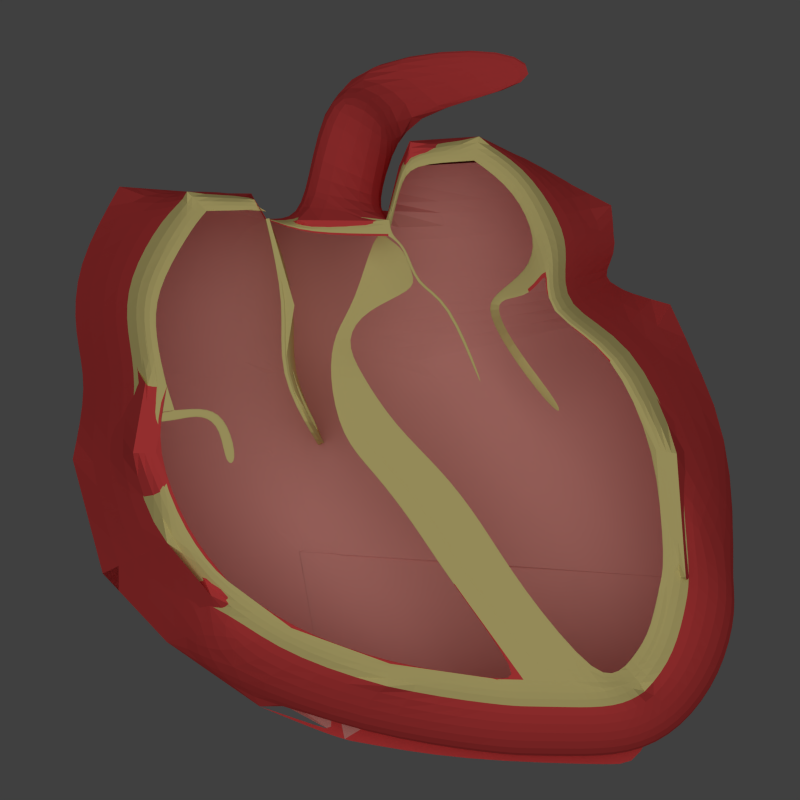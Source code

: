 # Source: HEART.blend  (saved by Blender 2.59.0; exported with 4.5.12 LTS)
import bpy
from mathutils import Matrix  # noqa: F401  (used for matrix-valued properties, if any)

bpy.ops.wm.read_factory_settings(use_empty=True)
scene = bpy.context.scene
scene.name = 'Scene'

# ---- collections
col_collection_1 = bpy.data.collections.new('Collection 1'); scene.collection.children.link(col_collection_1)

# ---- materials (node trees are filled in below, after node groups)
mat_material = bpy.data.materials.new('Material')
mat_material.alpha_threshold = 0.0
mat_material.use_transparent_shadow = False
mat_material.diffuse_color = (0.8, 0.07467, 0.07467, 1.0)
mat_material.roughness = 0.5
mat_material.specular_intensity = 0.0
mat_material.line_color = (0.0, 0.0, 0.0, 1.0)
mat_material_001 = bpy.data.materials.new('Material.001')
mat_material_001.alpha_threshold = 0.0
mat_material_001.use_transparent_shadow = False
mat_material_001.diffuse_color = (0.8, 0.3376, 0.2969, 1.0)
mat_material_001.roughness = 0.5
mat_material_001.line_color = (0.0, 0.0, 0.0, 1.0)
mat_material_002 = bpy.data.materials.new('Material.002')
mat_material_002.alpha_threshold = 0.0
mat_material_002.use_transparent_shadow = False
mat_material_002.diffuse_color = (0.8, 0.6876, 0.264, 1.0)
mat_material_002.roughness = 0.5
mat_material_002.line_color = (0.0, 0.0, 0.0, 1.0)

# ---- material node trees

# ---- world
world_world = bpy.data.worlds.new('World'); scene.world = world_world
world_world.color = (0.05088, 0.05088, 0.05088)
world_world.use_sun_shadow = False
world_world.sun_shadow_jitter_overblur = 0.0
world_world.cycles.sampling_method = 'MANUAL'
world_world.cycles.sample_map_resolution = 256

# ---- cameras
cam_camera = bpy.data.cameras.new('Camera')
cam_camera.type = 'ORTHO'
cam_camera.clip_end = 100.0
cam_camera.lens = 35.0
cam_camera.ortho_scale = 7.314
cam_camera.dof.focus_distance = 0.0
cam_camera.dof.aperture_fstop = 128.0

# ---- lights
light_lamp = bpy.data.lights.new('Lamp', 'SUN')
light_lamp.transmission_factor = 0.0
light_lamp.cutoff_distance = 30.0
light_lamp.angle = 1.571
light_lamp.energy = 1.0
light_lamp.shadow_buffer_clip_start = 1.001
light_lamp.shadow_soft_size = 1.0
light_lamp.shadow_cascade_max_distance = 1000.0
light_lamp.cycles.use_multiple_importance_sampling = False

# ---- meshes
me_cube = bpy.data.meshes.new('Cube')
me_cube.from_pydata([(1.982, 0.08333, -0.7465), (1.718, -0.8506, -0.7207), (1.718, 0.8506, -0.7207), (-1.301, -0.8506, -0.5212), (-1.301, 0.8506, -0.5212), (1.625, 0.1432, 0.8696), (1.376, -0.8963, 0.6341), (1.376, 0.8963, 0.6341), (-1.438, -0.8963, 0.4066), (-1.438, 0.8963, 0.4066), (-1.76, 0.1848, 0.4002), (1.993, 0.1528, 0.0842), (1.664, -0.9319, 0.0), (1.664, 0.9319, 0.0), (-1.51, -0.9319, 0.0), (-1.51, 0.9319, 0.0), (-1.85, 0.1462, -0.03502), (-1.842, 0.1577, 0.687), (-1.507, -0.8502, 0.7233), (-1.507, 0.8502, 0.7233), (0.9629, -0.8495, 0.8207), (0.9189, 0.8593, 0.8745), (1.171, 0.2472, 0.9911), (1.319, 0.1534, 1.135), (0.9808, -0.7862, 1.153), (0.9808, 0.7862, 1.153), (-1.507, -0.7862, 1.002), (-1.507, 0.7862, 1.002), (-1.837, 0.1473, 1.089), (-1.579, 0.1615, 1.548), (-1.299, -0.6666, 1.365), (-1.299, 0.6666, 1.365), (0.9585, -0.6666, 1.346), (0.9585, 0.6666, 1.346), (1.283, 0.1528, 1.444), (-0.5352, 0.0, -0.5718), (-0.5352, 0.8506, -0.5718), (-0.7241, 0.0, 0.4643), (-0.7241, 0.8963, 0.4643), (-0.7048, 0.9319, 0.0), (-0.7048, 0.0, 0.0), (-0.8917, 0.8502, 0.7616), (-0.8917, 0.0, 0.7616), (-0.876, 0.0, 1.04), (-0.876, 0.7862, 1.04), (-0.7264, -0.6666, 1.361), (-0.7264, 0.6666, 1.361), (-0.7264, 0.0, 1.361), (-0.8088, 0.0, 1.516), (-0.8088, -0.5713, 1.516), (-0.8088, 0.5713, 1.516), (-1.186, -0.5713, 1.519), (-1.186, 0.5713, 1.519), (-1.186, 0.0, 1.519), (0.3948, 0.0, -0.6332), (0.3948, 0.8506, -0.6332), (0.1424, 0.0, 0.5344), (0.1424, 0.8963, 0.5344), (0.2729, 0.9319, 0.0), (0.2729, 0.0, 0.0), (-0.1445, 0.8593, 0.8082), (-0.1445, 0.0, 0.8082), (-0.1098, 0.0, 1.087), (-0.1098, 0.7862, 1.087), (-0.03113, -0.6666, 1.355), (-0.03113, 0.6666, 1.355), (-0.03113, 0.0, 1.355), (-0.2945, 0.0, -0.5877), (-0.2945, 0.8506, -0.5877), (-0.4998, 0.0, 0.4824), (-0.4998, 0.8963, 0.4824), (-0.4517, 0.9319, 0.0), (-0.4517, 0.0, 0.0), (-0.6983, 0.8502, 0.7737), (-0.6983, 0.0, 0.7737), (-0.6776, 0.0, 1.052), (-0.6776, 0.7862, 1.052), (-0.5464, -0.6666, 1.359), (-0.5464, 0.6666, 1.359), (-0.5464, 0.0, 1.359), (-0.3321, 0.5256, 2.232), (-0.3321, 0.1607, 2.232), (0.07665, 0.5256, 1.936), (0.07665, 0.1607, 1.936), (0.04395, 0.0, 1.665), (0.04395, -0.4861, 1.665), (0.04395, 0.4861, 1.665), (0.7737, 0.0, 1.712), (0.7737, -0.4861, 1.712), (0.7737, 0.4861, 1.712), (0.5097, -0.4087, 1.839), (0.5097, 0.4087, 1.839), (0.5097, 0.0, 1.839), (0.1069, -0.4087, 1.813), (0.1069, 0.4087, 1.813), (0.1069, 0.0, 1.813), (-0.1388, 0.8218, -0.8487), (0.4848, 0.8218, -0.8606), (-0.3566, 0.8218, -0.8445), (-1.049, -0.8218, -0.8312), (-1.049, 0.8218, -0.8312), (1.682, -0.8218, -0.8836), (1.682, 0.8218, -0.8836), (2.045, 1.446e-16, -0.9645), (1.958, 7.224e-16, -1.321), (1.618, -0.7743, -1.171), (1.618, 0.7743, -1.171), (-0.648, -0.7743, -1.128), (-0.648, 0.7743, -1.128), (-0.07343, 0.7743, -1.139), (0.6245, 0.7743, -1.152), (0.1073, 0.7743, -1.142), (-0.1144, 7.035e-16, -1.714), (-0.02423, -0.6875, -1.353), (-0.02423, 0.6875, -1.353), (1.471, -0.6875, -1.382), (1.471, 0.6875, -1.382), (1.714, 1.64e-16, -1.663), (1.389, -8.402e-17, -1.827), (1.307, -0.5674, -1.464), (1.307, 0.5674, -1.464), (0.6603, -0.5674, -1.452), (0.6603, 0.5674, -1.452), (0.6303, 4.34e-17, -1.822), (0.8172, -4.518e-18, -1.827), (0.8243, -0.5674, -1.455), (0.8243, 0.5674, -1.455), (1.016, 5.792e-18, -1.83), (1.023, -0.5674, -1.459), (1.023, 0.5674, -1.459), (0.8687, 4.737e-18, -1.828), (0.8758, -0.5674, -1.456), (0.8758, 0.5674, -1.456), (-0.4867, -0.2953, 1.694), (-0.4867, 0.2057, 1.694), (-0.06336, 0.2057, 1.483), (-0.06336, -0.2953, 1.483), (0.05244, 0.7542, 1.858), (-0.4166, 0.7542, 2.077), (0.09342, 0.7542, 2.006), (-0.1401, 0.7542, 2.379), (0.8159, 1.12, 2.428), (1.038, 1.09, 2.184), (0.8956, 0.9605, 2.09), (0.6739, 0.9904, 2.334), (0.8147, -0.5869, -1.316), (0.9498, -0.5869, -1.318), (0.7675, -0.5869, -1.315), (0.6175, -0.5869, -1.312), (1.209, -0.5869, -1.323), (1.359, -0.6968, -1.248), (-0.009122, -0.6968, -1.222), (-0.5801, -0.7762, -1.015), (1.494, -0.7762, -1.055), (1.553, -0.8197, -0.7919), (-0.9474, -0.8197, -0.744), (0.1109, -0.4415, 1.676), (0.4795, -0.4415, 1.7), (0.7155, -0.5124, 1.515), (0.05328, -0.5124, 1.541), (-0.4871, -0.6776, 1.261), (-0.01544, -0.6776, 1.257), (-1.072, -0.5904, 1.407), (-0.7272, -0.5904, 1.404), (0.8387, -0.6776, 1.243), (-1.176, -0.6776, 1.267), (-1.366, -0.7871, 0.9337), (0.9108, -0.7871, 1.072), (-1.366, -0.8456, 0.6788), (-1.369, -0.9205, 0.01686), (1.536, -0.9205, 0.01686), (-1.303, -0.8878, 0.389), (1.272, -0.8878, 0.5973), (-1.178, -0.846, -0.4602), (1.586, -0.846, -0.6428), (-0.6168, -0.5904, 0.8986), (-0.6146, 0.6666, 0.8547), (-0.6146, -0.6666, 0.8547), (-0.6738, -0.6666, 0.4663), (-0.6738, 0.6666, 0.4663), (-0.676, -0.5904, 0.5102), (-0.4332, -0.5904, 0.09893), (-0.4313, 1.788e-07, 0.05497), (-0.4313, 0.6666, 0.05497), (-0.4313, -0.6666, 0.05497), (0.003602, -0.6776, 1.257), (-0.01209, 0.0, 1.355), (-0.01209, 0.6666, 1.355), (-0.01209, -0.6666, 1.355), (0.08972, -0.6776, 1.205), (0.07068, -0.6776, 1.205), (0.1373, -0.6776, 0.9623), (0.1494, -0.6776, 0.9771), (0.3364, -0.6776, 0.9029), (0.3178, -0.6776, 0.8987), (0.5245, -0.6776, 0.3705), (0.5431, -0.6776, 0.3747), (0.8065, -0.782, 0.9023), (0.7879, -0.6826, 1.063), (0.586, -0.6185, 0.9245), (0.641, -0.6547, 0.903), (0.6024, -0.6612, 0.8264), (0.5442, -0.625, 0.8174), (0.7049, -0.1271, 0.5342), (0.7402, -0.1633, 0.5814), (1.01, -0.3421, 0.2427), (0.9748, -0.3059, 0.1955), (-0.3892, -0.6666, 0.05868), (-0.3892, 0.6666, 0.05868), (-0.3892, 1.788e-07, 0.05868), (-0.391, -0.5904, 0.1026), (-0.6261, -0.5904, 0.5139), (-0.624, 1.192e-07, 0.47), (-0.624, 0.6666, 0.47), (-0.624, -0.6666, 0.47), (-0.5628, -0.6666, 0.8584), (-0.5628, 0.6666, 0.8584), (-0.5628, 7.451e-08, 0.8584), (-0.565, -0.5904, 0.9023), (-0.709, 0.0, 1.364), (-0.709, 0.6666, 1.364), (-0.709, -0.6666, 1.364), (-1.259, -0.8878, 0.2494), (-1.243, -0.8878, 0.191), (-1.095, -0.8878, 0.225), (-1.058, -0.8878, 0.273), (-0.9429, -0.8878, 0.1832), (-0.9905, -0.8878, 0.146), (-0.9656, -0.8878, -0.0868), (-0.8851, -0.8878, -0.06623), (1.973, 0.08023, -0.7455), (1.709, -0.8498, -0.7211), (1.713, 0.8424, -0.7192), (-1.292, -0.8475, -0.5171), (-1.296, 0.8427, -0.5175), (-1.676, 0.113, -0.6979), (1.619, 0.1385, 0.8632), (1.369, -0.8961, 0.627), (1.371, 0.8885, 0.6294), (-1.428, -0.8942, 0.4072), (-1.433, 0.8876, 0.4058), (-1.752, 0.1789, 0.4001), (1.984, 0.1477, 0.08213), (1.656, -0.9267, -0.001665), (1.659, 0.9237, -0.001163), (-1.5, -0.9289, -0.0001276), (-1.504, 0.9238, 0.0007263), (-1.841, 0.1412, -0.03405), (-1.833, 0.1524, 0.6875), (-1.499, -0.8551, 0.7257), (-1.501, 0.8419, 0.7226), (0.9619, -0.8401, 0.8175), (0.9165, 0.8501, 0.8715), (1.165, 0.2393, 0.9888), (1.31, 0.1487, 1.136), (0.9762, -0.7774, 1.152), (0.9754, 0.7779, 1.151), (-1.498, -0.7903, 1.001), (-1.502, 0.7782, 0.9989), (-1.829, 0.1421, 1.087), (-1.575, 0.1567, 1.541), (-1.294, -0.6633, 1.357), (-1.296, 0.6592, 1.359), (0.9546, -0.659, 1.341), (0.9538, 0.6594, 1.341), (1.276, 0.148, 1.439), (-0.5357, -0.009988, -0.5718), (-0.5352, 0.8406, -0.5705), (-0.7248, -0.009977, 0.4642), (-0.7241, 0.8863, 0.4632), (-0.7047, 0.9219, 0.0003375), (-0.7055, -0.009974, 9.552e-05), (-0.8916, 0.8403, 0.7597), (-0.8927, -0.009947, 0.7612), (-0.8769, -0.009957, 1.04), (-0.8759, 0.7766, 1.037), (-0.7336, -0.6729, 1.357), (-0.73, 0.6598, 1.354), (-0.733, -0.006868, 1.357), (-0.8135, -0.002456, 1.508), (-0.8133, -0.566, 1.509), (-0.813, 0.5674, 1.508), (-1.185, -0.5664, 1.511), (-1.185, 0.567, 1.51), (-1.185, -0.002654, 1.51), (0.3952, -0.009986, -0.6329), (0.3948, 0.8407, -0.6319), (0.1428, -0.009901, 0.5357), (0.1424, 0.8863, 0.5334), (0.2729, 0.9219, 0.0003171), (0.2733, -0.00999, 0.0002039), (-0.1444, 0.8495, 0.8063), (-0.1441, -0.00999, 0.8081), (-0.1091, -0.009945, 1.086), (-0.1096, 0.7768, 1.083), (-0.0333, -0.6587, 1.349), (-0.02859, 0.6571, 1.353), (-0.02919, -0.009733, 1.353), (-0.2945, -0.01, -0.5877), (-0.2944, 0.8406, -0.5864), (-0.4998, -0.01, 0.4824), (-0.4997, 0.8863, 0.4814), (-0.4516, 0.9219, 0.0003278), (-0.4517, -0.01, 0.0), (-0.6981, 0.8404, 0.7718), (-0.6983, -0.01, 0.7737), (-0.6776, -0.01, 1.052), (-0.6775, 0.7766, 1.049), (-0.5456, -0.659, 1.353), (-0.5464, 0.6594, 1.352), (-0.5422, -0.007741, 1.354), (-0.3274, 0.5283, 2.224), (-0.3294, 0.164, 2.223), (0.06706, 0.5284, 1.935), (0.0679, 0.1638, 1.932), (0.05294, -0.002696, 1.662), (0.04824, -0.4785, 1.661), (0.05057, 0.4805, 1.66), (0.7692, -0.003525, 1.704), (0.7707, -0.4798, 1.705), (0.7704, 0.4807, 1.704), (0.5086, -0.4032, 1.83), (0.5084, 0.4041, 1.83), (0.5077, 0.0, 1.829), (0.1114, -0.4036, 1.806), (0.1116, 0.4045, 1.805), (0.1126, 0.0, 1.805), (-0.1387, 0.8119, -0.8473), (0.4849, 0.8119, -0.8591), (-0.3566, 0.8119, -0.8432), (-1.303, 8.621e-05, -1.096), (-1.046, -0.8136, -0.8269), (-1.046, 0.8138, -0.8265), (1.674, -0.8268, -0.8833), (1.677, 0.8136, -0.8811), (2.036, 0.0003833, -0.9622), (1.949, 7.224e-16, -1.316), (1.609, -0.7781, -1.169), (1.613, 0.7664, -1.167), (-0.646, -0.7661, -1.122), (-0.6456, 0.7665, -1.122), (-0.7636, 0.05111, -1.47), (-0.07338, 0.7646, -1.136), (0.6246, 0.7646, -1.149), (0.1073, 0.7646, -1.139), (-0.1123, 7.035e-16, -1.704), (-0.02386, -0.6793, -1.348), (-0.02316, 0.6803, -1.347), (1.463, -0.6891, -1.376), (1.468, 0.6805, -1.376), (1.708, 1.64e-16, -1.655), (1.387, -8.402e-17, -1.817), (1.304, -0.5651, -1.455), (1.306, 0.562, -1.456), (0.6604, -0.5599, -1.445), (0.6607, 0.5619, -1.443), (0.6309, 4.34e-17, -1.812), (0.8174, -4.518e-18, -1.817), (0.8244, -0.5598, -1.448), (0.8244, 0.5618, -1.447), (1.016, 5.792e-18, -1.82), (1.024, -0.5666, -1.449), (1.024, 0.5618, -1.45), (0.8689, 4.737e-18, -1.818), (0.876, -0.5628, -1.447), (0.876, 0.5618, -1.448), (-0.481, -0.2905, 1.687), (-0.4779, 0.2016, 1.697), (-0.06835, 0.2004, 1.49), (-0.07121, -0.2916, 1.478), (0.04794, 0.7472, 1.864), (-0.4091, 0.7476, 2.077), (0.09236, 0.7455, 2.011), (-0.1379, 0.7512, 2.369), (0.8138, 1.115, 2.42), (1.028, 1.089, 2.184), (0.8903, 0.966, 2.096), (0.6707, 0.998, 2.329), (0.8147, -0.577, -1.314), (0.9497, -0.5968, -1.32), (0.7675, -0.577, -1.313), (0.6165, -0.577, -1.311), (1.207, -0.5964, -1.326), (1.356, -0.7057, -1.251), (-0.01044, -0.6869, -1.221), (-0.581, -0.7662, -1.015), (1.492, -0.7859, -1.057), (1.552, -0.8295, -0.7933), (-0.9481, -0.8097, -0.7434), (0.1075, -0.4324, 1.674), (0.4804, -0.4318, 1.698), (0.7183, -0.5032, 1.512), (0.04615, -0.5057, 1.539), (-0.4871, -0.6677, 1.26), (-0.01645, -0.6677, 1.256), (-1.073, -0.5808, 1.405), (-0.7272, -0.5805, 1.403), (0.8428, -0.6693, 1.24), (-1.179, -0.6861, 1.263), (-1.365, -0.7967, 0.9361), (0.9154, -0.7788, 1.069), (0.855, -0.8491, 0.8167), (-1.365, -0.8554, 0.6807), (-1.368, -0.9193, 0.006983), (1.536, -0.9301, 0.01938), (-1.303, -0.8782, 0.3918), (1.273, -0.8779, 0.5976), (-1.175, -0.838, -0.4656), (1.587, -0.8361, -0.6419), (-0.6168, -0.5804, 0.8986), (-0.6146, 0.6766, 0.8547), (-0.6146, -0.6766, 0.8547), (-0.6738, -0.6766, 0.4663), (-0.6738, 0.6766, 0.4663), (-0.676, -0.5804, 0.5102), (-0.4332, -0.5804, 0.09893), (-0.4263, 1.788e-07, 0.04519), (-0.4281, 0.6743, 0.0487), (-0.4281, -0.6743, 0.0487), (0.003602, -0.6676, 1.256), (-0.012, 0.0, 1.345), (-0.01209, 0.6666, 1.365), (-0.01209, -0.6596, 1.348), (0.08972, -0.6676, 1.205), (0.07068, -0.6676, 1.205), (0.1373, -0.6676, 0.9623), (0.1494, -0.6676, 0.9771), (0.3364, -0.6676, 0.9029), (0.3178, -0.6676, 0.8987), (0.5245, -0.6676, 0.3705), (0.5431, -0.6676, 0.3747), (0.8123, -0.7745, 0.899), (0.7939, -0.6753, 1.06), (0.5911, -0.6105, 0.9215), (0.6462, -0.6469, 0.8998), (0.6058, -0.6521, 0.8285), (0.5456, -0.6168, 0.823), (0.7092, -0.1192, 0.5387), (0.7424, -0.1561, 0.588), (1.016, -0.3345, 0.2438), (0.9812, -0.2983, 0.1965), (-0.371, -0.6722, 0.05531), (-0.371, 0.6722, 0.05531), (-0.3672, 1.788e-07, 0.0546), (-0.391, -0.5804, 0.1026), (-0.6261, -0.5804, 0.5139), (-0.5959, 1.192e-07, 0.4718), (-0.6068, 0.6745, 0.4711), (-0.6068, -0.6745, 0.4711), (-0.5407, -0.6732, 0.8588), (-0.5407, 0.6732, 0.8588), (-0.5332, 7.451e-08, 0.8589), (-0.565, -0.5804, 0.9023), (-0.7038, 0.0, 1.373), (-0.7047, 0.6724, 1.371), (-0.7047, -0.6724, 1.371), (-1.259, -0.8978, 0.2494), (-1.243, -0.8978, 0.191), (-1.095, -0.8978, 0.225), (-1.058, -0.8978, 0.273), (-0.9429, -0.8978, 0.1832), (-0.9905, -0.8978, 0.146), (-0.9656, -0.8978, -0.0868), (-0.8851, -0.8978, -0.06623), (-0.2715, -5.916e-09, -1.659), (0.3948, 0.0, -1.748), (-0.3513, 0.0126, -1.609), (1.421, 0.08333, -1.802), (1.383, 0.08333, -1.81), (-0.3691, 0.0126, -1.633), (0.3948, 0.0, -1.786), (-0.2348, -9.634e-09, -1.669), (-1.259, -0.8978, 0.2494), (-1.303, -0.8782, 0.3918), (-1.259, -0.8878, 0.2494), (-1.303, -0.8878, 0.389), (-1.327, -0.8878, 0.2399), (-1.337, -0.8878, 0.1803), (-1.327, -0.8978, 0.2399), (-1.337, -0.8978, 0.1803), (-1.337, -0.8978, 0.1803), (-1.327, -0.8978, 0.2399), (-1.337, -0.8878, 0.1803), (-1.327, -0.8878, 0.2399), (0.7547, -0.5964, -0.7726), (0.319, -0.577, -0.7105), (0.4993, -0.5968, -0.7374), (0.3658, -0.577, -0.7168), (0.7567, -0.5869, -0.7703), (0.3188, -0.5869, -0.7119), (0.4995, -0.5869, -0.736), (0.3656, -0.5869, -0.7181), (0.1553, -0.5869, -0.3853), (0.2795, -0.5869, -0.3808), (0.112, -0.5869, -0.3869), (0.5179, -0.5869, -0.3721), (0.1553, -0.5777, -0.3841), (0.2795, -0.596, -0.3821), (0.1119, -0.5777, -0.3857), (0.5164, -0.5956, -0.3744), (0.2975, -0.5956, -0.09465), (-0.1071, -0.5777, -0.1059), (0.06055, -0.596, -0.1023), (-0.06369, -0.5777, -0.1043), (0.2989, -0.5869, -0.09226), (-0.107, -0.5869, -0.1071), (0.0605, -0.5869, -0.101), (-0.06365, -0.5869, -0.1055), (-0.2595, -0.5868, 0.09697), (-0.1613, -0.5868, 0.12), (-0.2937, -0.5868, 0.08894), (0.02716, -0.5868, 0.1641), (-0.2597, -0.5795, 0.09797), (-0.1611, -0.5942, 0.119), (-0.294, -0.5795, 0.08994), (0.02637, -0.5939, 0.162), (-0.1727, -0.5911, 0.4613), (-0.368, -0.5824, 0.4559), (-0.2871, -0.5912, 0.4577), (-0.347, -0.5824, 0.4567), (-0.172, -0.5868, 0.4625), (-0.368, -0.5868, 0.4553), (-0.2871, -0.5868, 0.4583), (-0.347, -0.5868, 0.4561), (-0.3266, -0.5103, 0.6973), (-0.3081, -0.5103, 0.6846), (-0.3331, -0.5103, 0.7017), (-0.2725, -0.5103, 0.6601), (-0.3265, -0.5087, 0.6975), (-0.3082, -0.512, 0.6844), (-0.333, -0.5087, 0.7019), (-0.273, -0.5119, 0.6599), (-0.1499, -0.4981, 0.8327), (-0.21, -0.4948, 0.8746), (-0.1852, -0.4981, 0.8571), (-0.2035, -0.4948, 0.8702), (-0.1495, -0.4965, 0.8328), (-0.2101, -0.4965, 0.8745), (-0.1851, -0.4965, 0.8573), (-0.2036, -0.4965, 0.87), (-0.07419, -0.4679, 1.254), (0.04182, -0.4679, 1.162), (-0.09996, -0.4679, 1.292), (0.1412, -0.4679, 0.9368), (-0.07308, -0.4582, 1.254), (0.04071, -0.4775, 1.161), (-0.09885, -0.4582, 1.292), (0.1383, -0.4771, 0.9368), (0.1294, -0.4701, 1.026), (-0.03215, -0.4573, 1.268), (0.0764, -0.4704, 1.184), (-0.01459, -0.4573, 1.242), (0.1314, -0.4638, 1.026), (-0.03291, -0.4638, 1.268), (0.07715, -0.4638, 1.185), (-0.01535, -0.4638, 1.242), (1.983, -0.4658, -0.6317), (2.001, -0.4994, -0.852), (1.913, -0.473, -1.224), (-0.2333, -0.4248, -1.559), (1.686, -0.4248, -1.545), (1.401, -0.358, -1.688), (0.5905, -0.358, -1.679), (0.7929, -0.358, -1.683), (1.022, -0.358, -1.687), (0.8522, -0.358, -1.684), (-1.064, -0.4426, -1.252)], [(163, 175), (396, 409), (113, 346), (115, 348)], [(0, 11, 13, 2), (11, 12, 6, 5), (7, 13, 11, 5), (3, 235, 16, 14), (16, 235, 4, 15), (14, 16, 10, 8), (10, 16, 15, 9), (10, 17, 18, 8), (19, 17, 10, 9), (6, 20, 22, 5), (22, 21, 7, 5), (20, 24, 23, 22), (23, 25, 21, 22), (17, 28, 26, 18), (27, 28, 17, 19), (28, 29, 30, 26), (31, 29, 28, 27), (24, 32, 34, 23), (34, 33, 25, 23), (4, 36, 39, 15), (15, 39, 38, 9), (40, 16, 10, 37), (35, 40, 16, 235), (41, 19, 9, 38), (37, 10, 17, 42), (42, 17, 28, 43), (44, 27, 19, 41), (46, 31, 27, 44), (43, 28, 29, 47), (45, 47, 48, 49), (48, 47, 46, 50), (47, 29, 53, 48), (50, 46, 31, 52), (29, 53, 51, 30), (52, 31, 29, 53), (48, 53, 51, 49), (52, 53, 48, 50), (55, 2, 13, 58), (58, 13, 7, 57), (11, 59, 56, 5), (0, 54, 59, 11), (21, 60, 57, 7), (5, 56, 61, 22), (22, 61, 62, 23), (25, 63, 60, 21), (33, 65, 63, 25), (23, 62, 66, 34), (68, 55, 58, 71), (36, 68, 71, 39), (71, 58, 57, 70), (39, 71, 70, 38), (59, 72, 69, 56), (72, 40, 37, 69), (54, 67, 72, 59), (67, 72, 40, 35), (73, 41, 38, 70), (60, 73, 70, 57), (56, 69, 74, 61), (69, 37, 42, 74), (61, 74, 75, 62), (74, 42, 43, 75), (76, 44, 41, 73), (63, 76, 73, 60), (78, 46, 44, 76), (65, 78, 76, 63), (62, 75, 79, 66), (75, 43, 47, 79), (79, 47, 45, 77), (46, 47, 79, 78), (66, 64, 85, 84), (86, 65, 66, 84), (34, 66, 84, 87), (89, 86, 65, 33), (32, 88, 87, 34), (87, 89, 33, 34), (88, 90, 92, 87), (92, 91, 89, 87), (91, 94, 86, 89), (84, 85, 93, 95), (94, 95, 84, 86), (92, 95, 93, 90), (94, 91, 92, 95), (96, 97, 55, 68), (98, 96, 68, 36), (97, 102, 2, 55), (100, 98, 36, 4), (3, 99, 330, 235), (330, 100, 4, 235), (0, 2, 102, 103), (106, 104, 103, 102), (341, 108, 100, 330), (108, 109, 98, 100), (110, 106, 102, 97), (109, 111, 96, 98), (111, 110, 97, 96), (112, 114, 108, 341), (116, 117, 104, 106), (120, 118, 117, 116), (123, 122, 114, 112), (123, 124, 126, 122), (120, 129, 127, 118), (132, 126, 124, 130), (129, 132, 130, 127), (77, 133, 134, 79), (133, 81, 80, 134), (79, 134, 135, 66), (64, 136, 133, 77), (136, 83, 81, 133), (66, 135, 136, 64), (135, 82, 83, 136), (135, 134, 138, 137), (82, 135, 137, 139), (134, 80, 140, 138), (138, 140, 139, 137), (139, 140, 141, 142), (140, 80, 144, 141), (82, 139, 142, 143), (144, 143, 142, 141), (80, 81, 83, 82), (80, 82, 143, 144), (128, 131, 145, 146), (125, 147, 145, 131), (119, 128, 146, 149), (121, 148, 147, 125), (113, 151, 148, 121), (115, 119, 149, 150), (107, 152, 151, 113), (105, 115, 150, 153), (99, 155, 152, 107), (101, 105, 153, 154), (3, 173, 155, 99), (1, 101, 154, 174), (93, 85, 159, 156), (90, 93, 156, 157), (88, 158, 157, 90), (32, 164, 158, 88), (85, 64, 161, 159), (64, 77, 160, 161), (51, 162, 165, 30), (49, 51, 162, 163), (24, 167, 164, 32), (26, 30, 165, 166), (18, 26, 166, 168), (20, 401, 167, 24), (6, 172, 401, 20), (8, 18, 168, 171), (8, 171, 169, 14), (3, 14, 169, 173), (6, 12, 170, 172), (1, 174, 170, 12), (45, 160, 77), (64, 161, 185, 188), (66, 65, 187, 186), (66, 186, 188, 64), (185, 161, 190, 189), (189, 190, 191, 192), (192, 191, 194, 193), (193, 194, 195, 196), (167, 197, 198, 164), (197, 200, 199, 198), (200, 201, 202, 199), (201, 204, 203, 202), (204, 205, 206, 203), (180, 181, 210, 211), (184, 178, 214, 207), (182, 184, 207, 209), (183, 182, 209, 208), (179, 183, 208, 213), (175, 180, 211, 218), (176, 179, 213, 216), (178, 177, 215, 214), (177, 45, 221, 215), (46, 176, 216, 220), (47, 46, 220, 219), (45, 221, 219, 47), (219, 220, 216, 217), (221, 215, 217, 219), (215, 214, 212, 217), (217, 216, 213, 212), (212, 213, 208, 209), (214, 207, 209, 212), (223, 222, 225, 224), (224, 225, 226, 227), (227, 226, 229, 228), (243, 231, 230, 242), (244, 242, 230, 232), (237, 243, 242, 236), (242, 244, 238, 236), (247, 245, 233, 235), (234, 235, 247, 246), (241, 239, 245, 247), (246, 240, 241, 247), (249, 248, 241, 239), (241, 248, 250, 240), (253, 251, 237, 236), (238, 252, 253, 236), (254, 255, 251, 253), (252, 256, 254, 253), (257, 259, 248, 249), (248, 259, 258, 250), (261, 260, 259, 257), (259, 260, 262, 258), (265, 263, 255, 254), (256, 264, 265, 254), (270, 267, 234, 246), (269, 270, 246, 240), (241, 268, 271, 247), (247, 271, 266, 235), (240, 250, 272, 269), (248, 241, 268, 273), (259, 248, 273, 274), (250, 258, 275, 272), (258, 262, 277, 275), (260, 259, 274, 278), (279, 278, 276, 280), (277, 278, 279, 281), (284, 279, 278, 260), (262, 283, 281, 277), (282, 284, 260, 261), (260, 262, 283, 284), (282, 284, 279, 280), (279, 284, 283, 281), (244, 232, 286, 289), (238, 244, 289, 288), (287, 236, 242, 290), (290, 242, 230, 285), (288, 291, 252, 238), (292, 287, 236, 253), (293, 292, 253, 254), (291, 294, 256, 252), (294, 296, 264, 256), (297, 293, 254, 265), (289, 286, 299, 302), (302, 299, 267, 270), (288, 289, 302, 301), (301, 302, 270, 269), (300, 287, 290, 303), (268, 300, 303, 271), (303, 290, 285, 298), (271, 303, 298, 266), (269, 272, 304, 301), (301, 304, 291, 288), (305, 300, 287, 292), (273, 268, 300, 305), (306, 305, 292, 293), (274, 273, 305, 306), (272, 275, 307, 304), (304, 307, 294, 291), (275, 277, 309, 307), (307, 309, 296, 294), (310, 306, 293, 297), (278, 274, 306, 310), (276, 278, 310, 308), (310, 278, 277, 309), (316, 295, 297, 315), (297, 296, 317, 315), (315, 318, 265, 297), (296, 317, 320, 264), (318, 319, 263, 265), (264, 320, 318, 265), (323, 321, 319, 318), (320, 322, 323, 318), (317, 325, 322, 320), (324, 316, 315, 326), (315, 317, 325, 326), (324, 321, 323, 326), (323, 322, 325, 326), (286, 299, 327, 328), (299, 267, 329, 327), (232, 286, 328, 334), (267, 234, 332, 329), (330, 235, 233, 331), (234, 235, 330, 332), (333, 231, 230, 335), (334, 335, 230, 232), (337, 333, 335, 336), (335, 334, 338, 336), (341, 330, 331, 339), (332, 330, 341, 340), (329, 332, 340, 342), (334, 328, 343, 338), (327, 329, 342, 344), (328, 327, 344, 343), (345, 341, 339, 346), (340, 341, 345, 347), (348, 337, 336, 350), (336, 338, 349, 350), (352, 348, 350, 351), (350, 349, 353, 351), (356, 345, 346, 354), (347, 345, 356, 355), (356, 354, 358, 357), (359, 355, 356, 357), (352, 351, 360, 361), (360, 351, 353, 362), (364, 363, 357, 358), (357, 363, 365, 359), (361, 360, 363, 364), (363, 360, 362, 365), (367, 310, 308, 366), (311, 367, 366, 312), (368, 297, 310, 367), (366, 308, 295, 369), (312, 366, 369, 314), (369, 295, 297, 368), (314, 369, 368, 313), (371, 370, 368, 367), (370, 372, 313, 368), (373, 371, 367, 311), (372, 370, 371, 373), (374, 375, 372, 373), (377, 374, 373, 311), (375, 376, 313, 372), (375, 374, 377, 376), (314, 313, 311, 312), (376, 377, 311, 313), (378, 379, 361, 364), (378, 364, 358, 380), (379, 382, 352, 361), (380, 358, 354, 381), (381, 354, 346, 384), (382, 383, 348, 352), (384, 346, 339, 385), (383, 386, 337, 348), (385, 339, 331, 388), (386, 387, 333, 337), (388, 331, 233, 407), (387, 408, 231, 333), (392, 316, 324, 389), (389, 390, 321, 324), (390, 391, 319, 321), (391, 397, 263, 319), (394, 295, 316, 392), (393, 308, 295, 394), (398, 395, 282, 261), (395, 282, 280, 396), (397, 400, 255, 263), (398, 261, 257, 399), (399, 257, 249, 402), (400, 401, 251, 255), (401, 406, 237, 251), (402, 249, 239, 405), (403, 405, 239, 245), (403, 407, 233, 245), (404, 243, 237, 406), (404, 243, 231, 408), (308, 393, 276), (419, 394, 295, 422), (421, 296, 297, 420), (422, 420, 297, 295), (424, 394, 419, 423), (425, 424, 423, 426), (428, 425, 426, 427), (429, 428, 427, 430), (432, 431, 400, 397), (433, 434, 431, 432), (436, 435, 434, 433), (437, 438, 435, 436), (440, 439, 438, 437), (444, 415, 414, 445), (448, 412, 418, 441), (441, 418, 416, 443), (443, 416, 417, 442), (442, 417, 413, 447), (445, 414, 409, 452), (447, 413, 410, 450), (449, 411, 412, 448), (455, 276, 411, 449), (450, 410, 277, 454), (454, 277, 278, 453), (453, 278, 276, 455), (450, 454, 453, 451), (451, 453, 455, 449), (446, 451, 449, 448), (447, 450, 451, 446), (442, 447, 446, 443), (443, 446, 448, 441), (459, 456, 457, 458), (460, 459, 458, 461), (463, 460, 461, 462), (159, 161, 394, 392), (154, 387, 386, 153), (45, 49, 280, 276), (211, 210, 444, 445), (162, 395, 398, 165), (152, 151, 384, 385), (182, 183, 417, 416), (174, 408, 404, 170), (168, 166, 399, 402), (193, 196, 430, 427), (226, 225, 459, 460), (186, 420, 422, 188), (161, 160, 393, 394), (206, 440, 437, 203), (189, 192, 426, 423), (180, 175, 409, 414), (194, 191, 425, 428), (191, 190, 424, 425), (157, 156, 389, 390), (35, 266, 298, 67), (184, 182, 416, 418), (49, 163, 396, 280), (188, 185, 419, 422), (150, 383, 382, 149), (192, 193, 427, 426), (203, 437, 436, 202), (155, 152, 385, 388), (87, 84, 315, 318), (204, 438, 439, 205), (172, 170, 404, 406), (67, 54, 285, 298), (173, 169, 403, 407), (160, 45, 276, 393), (158, 391, 390, 157), (198, 432, 397, 164), (200, 434, 435, 201), (156, 159, 392, 389), (202, 436, 433, 199), (164, 397, 391, 158), (228, 229, 463, 462), (151, 148, 381, 384), (183, 179, 413, 417), (174, 154, 387, 408), (227, 228, 462, 461), (201, 435, 438, 204), (45, 177, 411, 276), (235, 266, 35), (153, 386, 383, 150), (65, 296, 309, 78), (176, 46, 277, 410), (171, 405, 403, 169), (54, 0, 230, 285), (166, 165, 398, 399), (185, 189, 423, 419), (179, 176, 410, 413), (175, 218, 452, 409), (205, 439, 440, 206), (177, 178, 412, 411), (401, 400, 167), (78, 79, 310, 309), (210, 181, 415, 444), (187, 65, 296, 421), (167, 400, 431, 197), (195, 194, 428, 429), (196, 195, 429, 430), (148, 147, 380, 381), (229, 226, 460, 463), (173, 407, 388, 155), (181, 180, 414, 415), (163, 162, 395, 396), (178, 184, 418, 412), (224, 227, 461, 458), (190, 161, 394, 424), (197, 431, 434, 200), (171, 168, 402, 405), (223, 224, 458, 457), (225, 222, 456, 459), (172, 406, 401), (199, 433, 432, 198), (218, 211, 445, 452), (186, 187, 421, 420), (54, 67, 464, 465), (67, 464, 466, 35), (0, 54, 465, 467), (466, 469, 341), (467, 465, 470, 468), (464, 471, 469, 466), (465, 464, 471, 470), (171, 405, 473, 475), (405, 456, 472, 473), (171, 475, 474, 222), (223, 457, 480, 482), (456, 222, 483, 481), (457, 456, 481, 480), (222, 223, 482, 483), (482, 480, 479, 477), (481, 483, 476, 478), (480, 481, 478, 479), (483, 482, 477, 476), (476, 477, 479, 478), (171, 222, 456, 405), (456, 475, 478), (222, 405, 476), (382, 484, 488, 149), (380, 147, 489, 485), (379, 486, 484, 382), (378, 380, 485, 487), (378, 487, 486, 379), (149, 488, 490, 146), (147, 145, 491, 489), (146, 490, 491, 145), (490, 493, 492, 491), (489, 491, 492, 494), (488, 495, 493, 490), (487, 496, 497, 486), (487, 485, 498, 496), (486, 497, 499, 484), (485, 489, 494, 498), (484, 499, 495, 488), (499, 500, 504, 495), (498, 494, 505, 501), (497, 502, 500, 499), (496, 498, 501, 503), (496, 503, 502, 497), (495, 504, 506, 493), (494, 492, 507, 505), (493, 506, 507, 492), (506, 509, 508, 507), (505, 507, 508, 510), (504, 511, 509, 506), (503, 512, 513, 502), (503, 501, 514, 512), (502, 513, 515, 500), (501, 505, 510, 514), (500, 515, 511, 504), (515, 516, 520, 511), (514, 510, 521, 517), (513, 518, 516, 515), (512, 514, 517, 519), (512, 519, 518, 513), (511, 520, 522, 509), (510, 508, 523, 521), (509, 522, 523, 508), (522, 525, 524, 523), (521, 523, 524, 526), (520, 527, 525, 522), (519, 528, 529, 518), (519, 517, 530, 528), (518, 529, 531, 516), (517, 521, 526, 530), (516, 531, 527, 520), (531, 532, 536, 527), (530, 526, 537, 533), (529, 534, 532, 531), (528, 530, 533, 535), (528, 535, 534, 529), (527, 536, 538, 525), (526, 524, 539, 537), (525, 538, 539, 524), (538, 541, 540, 539), (537, 539, 540, 542), (536, 543, 541, 538), (535, 544, 545, 534), (535, 533, 546, 544), (534, 545, 547, 532), (533, 537, 542, 546), (532, 547, 543, 536), (547, 548, 552, 543), (546, 542, 553, 549), (545, 550, 548, 547), (544, 546, 549, 551), (544, 551, 550, 545), (543, 552, 554, 541), (542, 540, 555, 553), (541, 554, 555, 540), (553, 555, 551, 549), (554, 550, 551, 555), (552, 548, 550, 554), (556, 12, 11), (0, 556, 11), (556, 1, 12), (556, 0, 103, 557), (557, 101, 1, 556), (104, 558, 557, 103), (558, 105, 101, 557), (566, 330, 99), (107, 566, 99), (566, 341, 330), (113, 559, 566, 107), (559, 112, 341, 566), (117, 560, 558, 104), (560, 115, 105, 558), (118, 561, 560, 117), (561, 119, 115, 560), (121, 562, 559, 113), (562, 123, 112, 559), (125, 563, 562, 121), (563, 124, 123, 562), (127, 564, 561, 118), (564, 128, 119, 561), (124, 563, 565, 130), (563, 125, 131, 565), (130, 565, 564, 127), (565, 131, 128, 564), (3, 331, 330, 235), (4, 332, 330, 235), (108, 341, 330, 332), (235, 266, 466), (235, 330, 466)])
me_cube.polygons.foreach_set('material_index', [0, 0, 0, 0, 0, 0, 0, 0, 0, 0, 0, 0, 0, 0, 0, 0, 0, 0, 0, 0, 0, 1, 1, 0, 1, 1, 0, 0, 1, 0, 0, 1, 0, 0, 0, 0, 0, 0, 0, 1, 1, 0, 1, 1, 0, 0, 1, 0, 0, 0, 0, 1, 1, 1, 1, 0, 0, 1, 1, 1, 1, 0, 0, 0, 0, 1, 1, 0, 0, 0, 0, 1, 0, 0, 0, 0, 0, 0, 0, 0, 0, 0, 0, 0, 0, 0, 0, 0, 0, 0, 0, 0, 0, 0, 0, 0, 0, 0, 0, 0, 0, 0, 0, 0, 0, 0, 0, 0, 0, 0, 0, 0, 0, 0, 0, 0, 0, 0, 0, 0, 2, 2, 2, 2, 2, 2, 2, 2, 2, 2, 2, 2, 2, 2, 2, 2, 2, 2, 2, 2, 2, 2, 2, 2, 2, 2, 2, 2, 2, 2, 2, 2, 2, 2, 2, 2, 2, 2, 2, 2, 2, 2, 2, 2, 2, 2, 2, 2, 2, 2, 2, 2, 2, 2, 2, 2, 2, 2, 2, 2, 2, 2, 2, 2, 0, 0, 0, 0, 0, 0, 0, 0, 0, 0, 0, 0, 0, 0, 0, 0, 0, 0, 0, 0, 0, 0, 1, 1, 0, 1, 1, 0, 0, 1, 0, 0, 1, 0, 0, 0, 0, 0, 0, 0, 1, 1, 0, 1, 1, 0, 0, 1, 0, 0, 0, 0, 1, 1, 1, 1, 0, 0, 1, 1, 1, 1, 0, 0, 0, 0, 1, 1, 0, 0, 0, 0, 1, 0, 0, 0, 0, 0, 0, 0, 0, 0, 0, 0, 0, 0, 0, 0, 0, 0, 0, 0, 0, 0, 0, 0, 0, 0, 0, 0, 0, 0, 0, 0, 0, 0, 0, 0, 0, 0, 0, 0, 0, 0, 0, 0, 0, 0, 0, 0, 0, 0, 0, 0, 0, 0, 0, 0, 0, 0, 0, 0, 2, 2, 2, 0, 0, 2, 0, 2, 0, 2, 0, 2, 0, 0, 0, 0, 0, 0, 2, 2, 0, 2, 2, 0, 0, 2, 0, 0, 2, 2, 0, 2, 2, 2, 2, 2, 2, 2, 0, 2, 2, 2, 2, 2, 2, 2, 2, 2, 2, 2, 2, 2, 2, 2, 2, 2, 2, 2, 2, 2, 2, 2, 2, 2, 2, 2, 0, 2, 2, 0, 2, 2, 2, 2, 2, 2, 0, 2, 2, 2, 2, 2, 2, 1, 2, 2, 2, 2, 2, 2, 0, 1, 2, 2, 1, 0, 0, 2, 2, 2, 2, 2, 2, 2, 0, 2, 2, 2, 2, 2, 1, 2, 0, 2, 0, 1, 2, 2, 2, 2, 2, 2, 0, 0, 2, 2, 0, 2, 2, 0, 2, 0, 2, 2, 2, 2, 2, 2, 2, 2, 2, 0, 2, 2, 2, 1, 1, 1, 0, 0, 0, 0, 2, 2, 2, 2, 2, 2, 2, 2, 2, 2, 2, 2, 2, 2, 2, 2, 0, 2, 2, 2, 2, 2, 2, 2, 2, 2, 2, 2, 2, 2, 2, 2, 2, 2, 2, 2, 2, 2, 2, 2, 2, 2, 2, 2, 2, 2, 2, 2, 2, 2, 2, 2, 2, 2, 2, 2, 2, 2, 2, 2, 2, 2, 2, 2, 2, 2, 2, 2, 2, 2, 2, 2, 2, 2, 2, 2, 2, 2, 2, 2, 2, 2, 2, 2, 2, 2, 2, 2, 2, 2, 0, 0, 0, 0, 0, 0, 0, 0, 0, 0, 0, 0, 0, 0, 0, 0, 0, 0, 0, 0, 0, 0, 0, 0, 0, 0, 0, 0, 0, 1, 1])
me_cube.materials.append(mat_material)
me_cube.materials.append(mat_material_001)
me_cube.materials.append(mat_material_002)
me_cube.use_remesh_preserve_volume = False
me_cube.use_remesh_preserve_attributes = False
me_cube.use_mirror_vertex_groups = False
me_cube.update()

# ---- objects
ob_cube = bpy.data.objects.new('Cube', me_cube)
ob_lamp = bpy.data.objects.new('Lamp', light_lamp)
ob_camera = bpy.data.objects.new('Camera', cam_camera)

# ---- transforms, parenting, visibility, modifiers, constraints
ob_cube.location = (-0.05906, -6.702e-07, -1.188)
ob_cube.scale = (1.575, 1.575, 1.575)
ob_cube.lock_rotations_4d = False
ob_cube.empty_display_type = 'ARROWS'
ob_cube.lineart.crease_threshold = 0.0
_m = ob_cube.modifiers.new('Subsurf', 'SUBSURF')
_m.uv_smooth = 'PRESERVE_CORNERS'
_m.quality = 2
_m.levels = 2
_m.show_only_control_edges = False
ob_lamp.location = (4.076, -22.17, 0.1504)
ob_lamp.rotation_euler = (1.571, 2.22e-16, 2.22e-16)
ob_lamp.lock_rotations_4d = False
ob_lamp.empty_display_type = 'ARROWS'
ob_lamp.color = (0.0, 0.0, 0.0, 0.0)
ob_lamp.lineart.crease_threshold = 0.0
ob_camera.location = (0.01979, -10.7, -0.7034)
ob_camera.rotation_euler = (1.571, 2.22e-16, 2.22e-16)
ob_camera.lock_rotations_4d = False
ob_camera.empty_display_type = 'ARROWS'
ob_camera.color = (0.0, 0.0, 0.0, 0.0)
ob_camera.display_type = 'WIRE'
ob_camera.lineart.crease_threshold = 0.0

# ---- collection membership
col_collection_1.objects.link(ob_cube)
col_collection_1.objects.link(ob_lamp)
col_collection_1.objects.link(ob_camera)

# ---- scene / render settings (as saved in the file)
scene.camera = ob_camera
scene.frame_start = 1; scene.frame_end = 250; scene.frame_set(1)
scene.render.engine = 'BLENDER_EEVEE_NEXT'
scene.render.image_settings.color_mode = 'RGB'
scene.render.image_settings.compression = 90
scene.render.resolution_x = 2000
scene.render.resolution_y = 2000
scene.render.resolution_percentage = 50
scene.render.dither_intensity = 0.0
scene.render.bake_margin = 2
scene.render.bake_bias = 0.0
scene.cycles.use_denoising = False
scene.cycles.samples = 10
scene.cycles.sampling_pattern = 'TABULATED_SOBOL'
scene.cycles.light_sampling_threshold = 0.0
scene.cycles.use_adaptive_sampling = False
scene.cycles.use_light_tree = False
scene.cycles.blur_glossy = 0.0
scene.cycles.volume_bounces = 1
scene.cycles.pixel_filter_type = 'GAUSSIAN'
scene.cycles.sample_clamp_indirect = 0.0
scene.view_settings.view_transform = 'Standard'
bpy.context.view_layer.update()

